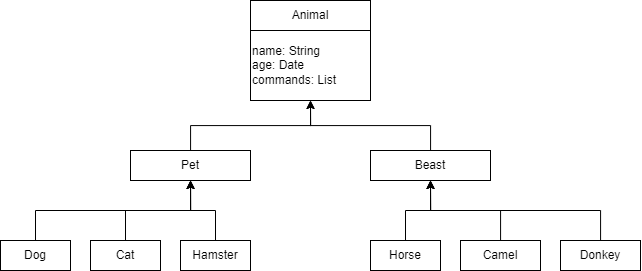

The diagram above was exported from draw.io. Its source (the exported page's mxGraphModel, read from the mxfile embedded in the PNG):
<mxGraphModel dx="1189" dy="1082" grid="1" gridSize="10" guides="1" tooltips="1" connect="1" arrows="1" fold="1" page="1" pageScale="1" pageWidth="1100" pageHeight="850" background="none" math="0" shadow="0">
  <root>
    <mxCell id="0" />
    <mxCell id="1" parent="0" />
    <mxCell id="rNj-vHwgWaSvnd7J6uJl-4" value="Animal" style="rounded=0;whiteSpace=wrap;html=1;" vertex="1" parent="1">
      <mxGeometry x="360" y="10" width="120" height="30" as="geometry" />
    </mxCell>
    <mxCell id="rNj-vHwgWaSvnd7J6uJl-25" style="edgeStyle=orthogonalEdgeStyle;rounded=0;orthogonalLoop=1;jettySize=auto;html=1;entryX=0.5;entryY=1;entryDx=0;entryDy=0;" edge="1" parent="1" source="rNj-vHwgWaSvnd7J6uJl-7" target="rNj-vHwgWaSvnd7J6uJl-16">
      <mxGeometry relative="1" as="geometry" />
    </mxCell>
    <mxCell id="rNj-vHwgWaSvnd7J6uJl-7" value="Pet" style="rounded=0;whiteSpace=wrap;html=1;" vertex="1" parent="1">
      <mxGeometry x="240" y="160" width="120" height="30" as="geometry" />
    </mxCell>
    <mxCell id="rNj-vHwgWaSvnd7J6uJl-24" style="edgeStyle=orthogonalEdgeStyle;rounded=0;orthogonalLoop=1;jettySize=auto;html=1;entryX=0.5;entryY=1;entryDx=0;entryDy=0;" edge="1" parent="1" source="rNj-vHwgWaSvnd7J6uJl-8" target="rNj-vHwgWaSvnd7J6uJl-16">
      <mxGeometry relative="1" as="geometry" />
    </mxCell>
    <mxCell id="rNj-vHwgWaSvnd7J6uJl-8" value="Beast" style="rounded=0;whiteSpace=wrap;html=1;" vertex="1" parent="1">
      <mxGeometry x="480" y="160" width="120" height="30" as="geometry" />
    </mxCell>
    <mxCell id="rNj-vHwgWaSvnd7J6uJl-20" style="edgeStyle=orthogonalEdgeStyle;rounded=0;orthogonalLoop=1;jettySize=auto;html=1;entryX=0.5;entryY=1;entryDx=0;entryDy=0;" edge="1" parent="1" source="rNj-vHwgWaSvnd7J6uJl-10" target="rNj-vHwgWaSvnd7J6uJl-7">
      <mxGeometry relative="1" as="geometry">
        <Array as="points">
          <mxPoint x="145" y="220" />
          <mxPoint x="300" y="220" />
        </Array>
      </mxGeometry>
    </mxCell>
    <mxCell id="rNj-vHwgWaSvnd7J6uJl-10" value="Dog" style="rounded=0;whiteSpace=wrap;html=1;" vertex="1" parent="1">
      <mxGeometry x="110" y="250" width="70" height="30" as="geometry" />
    </mxCell>
    <mxCell id="rNj-vHwgWaSvnd7J6uJl-19" style="edgeStyle=orthogonalEdgeStyle;rounded=0;orthogonalLoop=1;jettySize=auto;html=1;entryX=0.5;entryY=1;entryDx=0;entryDy=0;" edge="1" parent="1" source="rNj-vHwgWaSvnd7J6uJl-11" target="rNj-vHwgWaSvnd7J6uJl-7">
      <mxGeometry relative="1" as="geometry" />
    </mxCell>
    <mxCell id="rNj-vHwgWaSvnd7J6uJl-11" value="Cat" style="rounded=0;whiteSpace=wrap;html=1;" vertex="1" parent="1">
      <mxGeometry x="200" y="250" width="70" height="30" as="geometry" />
    </mxCell>
    <mxCell id="rNj-vHwgWaSvnd7J6uJl-18" style="edgeStyle=orthogonalEdgeStyle;rounded=0;orthogonalLoop=1;jettySize=auto;html=1;" edge="1" parent="1" source="rNj-vHwgWaSvnd7J6uJl-12" target="rNj-vHwgWaSvnd7J6uJl-7">
      <mxGeometry relative="1" as="geometry" />
    </mxCell>
    <mxCell id="rNj-vHwgWaSvnd7J6uJl-12" value="Hamster" style="rounded=0;whiteSpace=wrap;html=1;" vertex="1" parent="1">
      <mxGeometry x="290" y="250" width="70" height="30" as="geometry" />
    </mxCell>
    <mxCell id="rNj-vHwgWaSvnd7J6uJl-23" style="edgeStyle=orthogonalEdgeStyle;rounded=0;orthogonalLoop=1;jettySize=auto;html=1;entryX=0.5;entryY=1;entryDx=0;entryDy=0;" edge="1" parent="1" source="rNj-vHwgWaSvnd7J6uJl-13" target="rNj-vHwgWaSvnd7J6uJl-8">
      <mxGeometry relative="1" as="geometry" />
    </mxCell>
    <mxCell id="rNj-vHwgWaSvnd7J6uJl-13" value="Horse" style="rounded=0;whiteSpace=wrap;html=1;" vertex="1" parent="1">
      <mxGeometry x="480" y="250" width="70" height="30" as="geometry" />
    </mxCell>
    <mxCell id="rNj-vHwgWaSvnd7J6uJl-22" style="edgeStyle=orthogonalEdgeStyle;rounded=0;orthogonalLoop=1;jettySize=auto;html=1;entryX=0.5;entryY=1;entryDx=0;entryDy=0;" edge="1" parent="1" source="rNj-vHwgWaSvnd7J6uJl-14" target="rNj-vHwgWaSvnd7J6uJl-8">
      <mxGeometry relative="1" as="geometry" />
    </mxCell>
    <mxCell id="rNj-vHwgWaSvnd7J6uJl-14" value="Camel" style="rounded=0;whiteSpace=wrap;html=1;" vertex="1" parent="1">
      <mxGeometry x="570" y="250" width="80" height="30" as="geometry" />
    </mxCell>
    <mxCell id="rNj-vHwgWaSvnd7J6uJl-21" style="edgeStyle=orthogonalEdgeStyle;rounded=0;orthogonalLoop=1;jettySize=auto;html=1;entryX=0.5;entryY=1;entryDx=0;entryDy=0;" edge="1" parent="1" source="rNj-vHwgWaSvnd7J6uJl-15" target="rNj-vHwgWaSvnd7J6uJl-8">
      <mxGeometry relative="1" as="geometry">
        <Array as="points">
          <mxPoint x="710" y="220" />
          <mxPoint x="540" y="220" />
        </Array>
      </mxGeometry>
    </mxCell>
    <mxCell id="rNj-vHwgWaSvnd7J6uJl-15" value="Donkey" style="rounded=0;whiteSpace=wrap;html=1;" vertex="1" parent="1">
      <mxGeometry x="670" y="250" width="80" height="30" as="geometry" />
    </mxCell>
    <mxCell id="rNj-vHwgWaSvnd7J6uJl-16" value="name: String&lt;br&gt;age: Date&lt;br&gt;&lt;div style=&quot;&quot;&gt;&lt;span style=&quot;background-color: initial;&quot;&gt;commands: List&lt;/span&gt;&lt;/div&gt;" style="rounded=0;whiteSpace=wrap;html=1;align=left;" vertex="1" parent="1">
      <mxGeometry x="360" y="40" width="120" height="70" as="geometry" />
    </mxCell>
  </root>
</mxGraphModel>